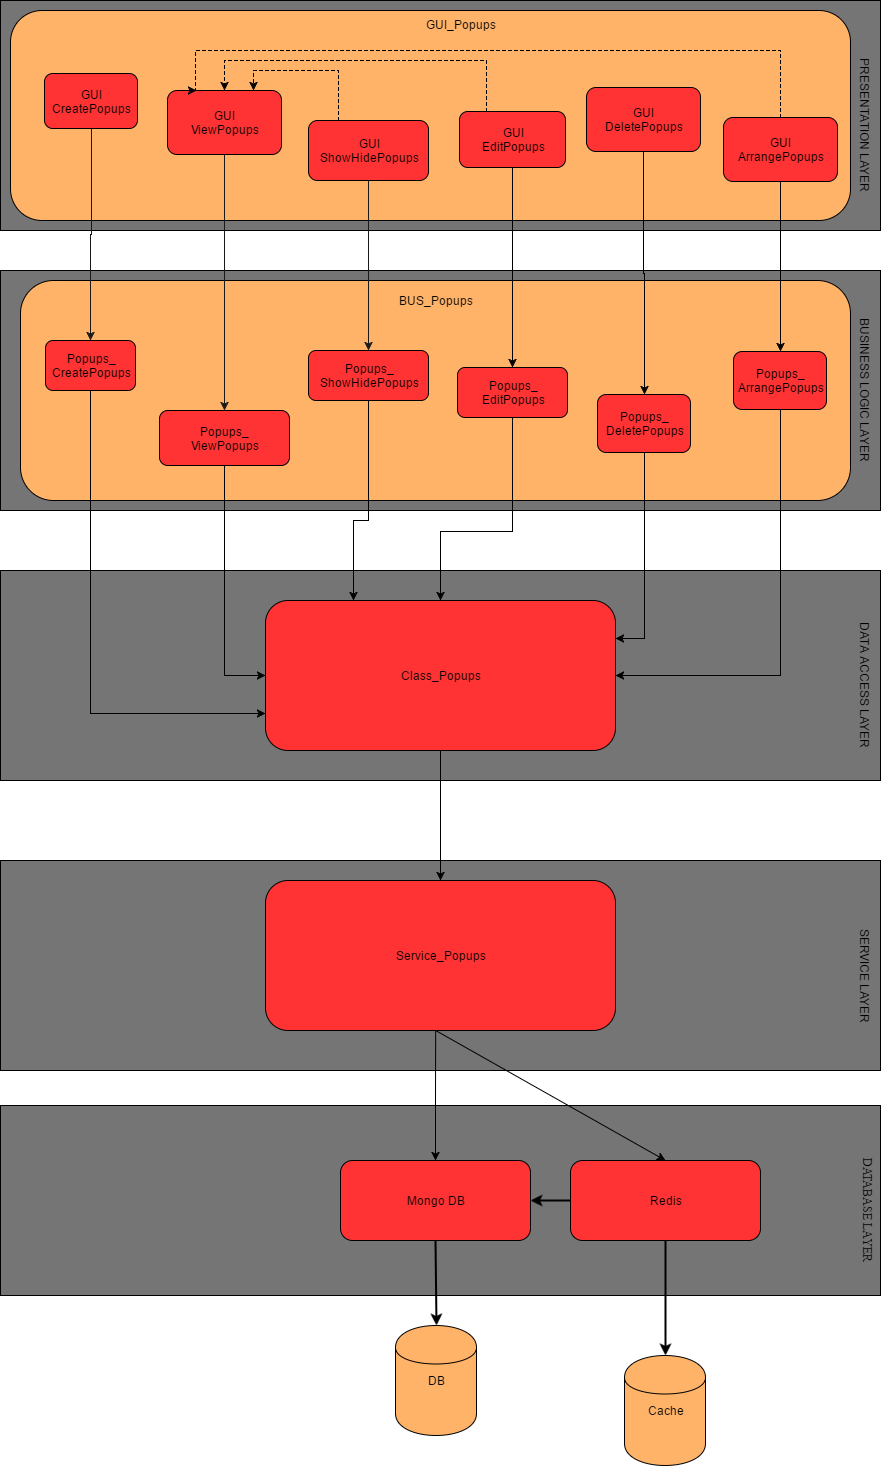

The diagram above was exported from draw.io. Its source (the exported page's mxGraphModel, read from the mxfile embedded in the PNG):
<mxGraphModel dx="872" dy="493" grid="1" gridSize="10" guides="1" tooltips="1" connect="1" arrows="1" fold="1" page="1" pageScale="1" pageWidth="850" pageHeight="1100" background="#ffffff" math="0" shadow="0">
  <root>
    <mxCell id="0" />
    <mxCell id="1" parent="0" />
    <mxCell id="251" value="" style="whiteSpace=wrap;html=1;fillColor=#757575;" parent="1" vertex="1">
      <mxGeometry x="360" y="880" width="880" height="210" as="geometry" />
    </mxCell>
    <mxCell id="185" value="" style="whiteSpace=wrap;html=1;fillColor=#757575;" parent="1" vertex="1">
      <mxGeometry x="360" y="1125" width="880" height="190" as="geometry" />
    </mxCell>
    <mxCell id="2" value="" style="whiteSpace=wrap;html=1;fillColor=#757575;" parent="1" vertex="1">
      <mxGeometry x="360" y="20" width="880" height="230" as="geometry" />
    </mxCell>
    <mxCell id="4" value="&lt;div&gt;&lt;br&gt;&lt;/div&gt;&lt;div&gt;&lt;br&gt;&lt;/div&gt;&lt;div&gt;&lt;br&gt;&lt;/div&gt;&lt;div&gt;&lt;br&gt;&lt;/div&gt;&lt;div&gt;&lt;br&gt;&lt;/div&gt;&lt;div&gt;&lt;br&gt;&lt;/div&gt;&lt;div&gt;&lt;br&gt;&lt;/div&gt;&lt;div&gt;&lt;br&gt;&lt;/div&gt;&lt;div&gt;&lt;br&gt;&lt;/div&gt;&lt;div&gt;&lt;br&gt;&lt;/div&gt;" style="rounded=1;whiteSpace=wrap;html=1;fillColor=#FFB369;" parent="1" vertex="1">
      <mxGeometry x="370" y="30" width="840" height="210" as="geometry" />
    </mxCell>
    <mxCell id="35" value="" style="whiteSpace=wrap;html=1;fillColor=#757575;" parent="1" vertex="1">
      <mxGeometry x="360" y="590" width="880" height="210" as="geometry" />
    </mxCell>
    <mxCell id="22" value="" style="whiteSpace=wrap;html=1;fillColor=#757575;" parent="1" vertex="1">
      <mxGeometry x="360" y="290" width="880" height="240" as="geometry" />
    </mxCell>
    <mxCell id="23" value="&lt;div&gt;&lt;br&gt;&lt;/div&gt;" style="rounded=1;whiteSpace=wrap;html=1;fillColor=#FFB369;" parent="1" vertex="1">
      <mxGeometry x="380" y="300" width="830" height="220" as="geometry" />
    </mxCell>
    <mxCell id="198" style="edgeStyle=orthogonalEdgeStyle;rounded=0;html=1;exitX=0.5;exitY=1;entryX=0.5;entryY=0;jettySize=auto;orthogonalLoop=1;" parent="1" target="187" edge="1">
      <mxGeometry relative="1" as="geometry">
        <mxPoint x="795.1764705882354" y="1050" as="sourcePoint" />
      </mxGeometry>
    </mxCell>
    <mxCell id="261" style="edgeStyle=orthogonalEdgeStyle;rounded=0;html=1;exitX=0.5;exitY=1;entryX=0.5;entryY=0;jettySize=auto;orthogonalLoop=1;strokeColor=#000000;fontColor=#000000;" parent="1" source="75" target="254" edge="1">
      <mxGeometry relative="1" as="geometry" />
    </mxCell>
    <mxCell id="75" value="&lt;div&gt;Class_Popups&lt;/div&gt;" style="rounded=1;whiteSpace=wrap;html=1;fillColor=#FF3333;" parent="1" vertex="1">
      <mxGeometry x="625" y="620" width="350" height="150" as="geometry" />
    </mxCell>
    <mxCell id="116" value="BUSINESS LOGIC LAYER" style="text;html=1;strokeColor=none;fillColor=none;align=center;verticalAlign=middle;whiteSpace=wrap;rotation=90;" parent="1" vertex="1">
      <mxGeometry x="1140" y="400" width="170" height="20" as="geometry" />
    </mxCell>
    <mxCell id="117" value="DATA ACCESS LAYER" style="text;html=1;strokeColor=none;fillColor=none;align=center;verticalAlign=middle;whiteSpace=wrap;rotation=90;" parent="1" vertex="1">
      <mxGeometry x="1140" y="695" width="170" height="20" as="geometry" />
    </mxCell>
    <mxCell id="151" style="edgeStyle=orthogonalEdgeStyle;rounded=0;html=1;exitX=0.5;exitY=1;entryX=0.5;entryY=0;startArrow=none;startFill=0;jettySize=auto;orthogonalLoop=1;strokeColor=#191919;" parent="1" source="121" target="143" edge="1">
      <mxGeometry relative="1" as="geometry" />
    </mxCell>
    <mxCell id="153" style="edgeStyle=orthogonalEdgeStyle;rounded=0;html=1;exitX=0.5;exitY=1;entryX=0.5;entryY=0;startArrow=none;startFill=0;jettySize=auto;orthogonalLoop=1;strokeColor=#191919;" parent="1" source="123" target="145" edge="1">
      <mxGeometry relative="1" as="geometry" />
    </mxCell>
    <mxCell id="152" style="edgeStyle=orthogonalEdgeStyle;rounded=0;html=1;exitX=0.5;exitY=1;entryX=0.5;entryY=0;startArrow=none;startFill=0;jettySize=auto;orthogonalLoop=1;strokeColor=#191919;" parent="1" source="124" target="144" edge="1">
      <mxGeometry relative="1" as="geometry" />
    </mxCell>
    <mxCell id="255" style="edgeStyle=orthogonalEdgeStyle;rounded=0;html=1;exitX=0.5;exitY=1;entryX=0;entryY=0.75;jettySize=auto;orthogonalLoop=1;strokeColor=#000000;fontColor=#000000;" parent="1" source="143" target="75" edge="1">
      <mxGeometry relative="1" as="geometry" />
    </mxCell>
    <mxCell id="143" value="Popups_&lt;div&gt;CreatePopups&lt;/div&gt;" style="rounded=1;whiteSpace=wrap;html=1;fillColor=#FF3333;" parent="1" vertex="1">
      <mxGeometry x="405" y="360" width="90" height="50" as="geometry" />
    </mxCell>
    <mxCell id="256" style="edgeStyle=orthogonalEdgeStyle;rounded=0;html=1;exitX=0.5;exitY=1;entryX=0;entryY=0.5;jettySize=auto;orthogonalLoop=1;strokeColor=#000000;fontColor=#000000;" parent="1" source="144" target="75" edge="1">
      <mxGeometry relative="1" as="geometry" />
    </mxCell>
    <mxCell id="144" value="Popups_&lt;div&gt;ViewPopups&lt;/div&gt;" style="rounded=1;whiteSpace=wrap;html=1;fillColor=#FF3333;" parent="1" vertex="1">
      <mxGeometry x="519" y="430" width="130" height="55" as="geometry" />
    </mxCell>
    <mxCell id="257" style="edgeStyle=orthogonalEdgeStyle;rounded=0;html=1;exitX=0.5;exitY=1;entryX=0.25;entryY=0;jettySize=auto;orthogonalLoop=1;strokeColor=#000000;fontColor=#000000;" parent="1" source="145" target="75" edge="1">
      <mxGeometry relative="1" as="geometry">
        <Array as="points">
          <mxPoint x="728" y="540" />
          <mxPoint x="713" y="540" />
        </Array>
      </mxGeometry>
    </mxCell>
    <mxCell id="145" value="Popups_&lt;div&gt;ShowHidePopups&lt;/div&gt;" style="rounded=1;whiteSpace=wrap;html=1;fillColor=#FF3333;" parent="1" vertex="1">
      <mxGeometry x="668" y="370" width="120" height="50" as="geometry" />
    </mxCell>
    <mxCell id="115" value="PRESENTATION LAYER" style="text;html=1;strokeColor=none;fillColor=none;align=center;verticalAlign=middle;whiteSpace=wrap;rotation=90;" parent="1" vertex="1">
      <mxGeometry x="1140" y="135" width="170" height="20" as="geometry" />
    </mxCell>
    <mxCell id="121" value="GUI&lt;div&gt;CreatePopups&lt;/div&gt;" style="rounded=1;whiteSpace=wrap;html=1;fillColor=#FF3333;" parent="1" vertex="1">
      <mxGeometry x="404" y="93" width="93" height="55" as="geometry" />
    </mxCell>
    <mxCell id="248" style="edgeStyle=orthogonalEdgeStyle;rounded=0;html=1;exitX=0.25;exitY=0;entryX=0.75;entryY=0;jettySize=auto;orthogonalLoop=1;dashed=1;" parent="1" source="123" target="124" edge="1">
      <mxGeometry relative="1" as="geometry" />
    </mxCell>
    <mxCell id="123" value="GUI&lt;div&gt;ShowHidePopups&lt;/div&gt;" style="rounded=1;whiteSpace=wrap;html=1;fillColor=#FF3333;" parent="1" vertex="1">
      <mxGeometry x="668" y="140" width="120" height="60" as="geometry" />
    </mxCell>
    <mxCell id="124" value="GUI&lt;div&gt;ViewPopups&lt;/div&gt;" style="rounded=1;whiteSpace=wrap;html=1;fillColor=#FF3333;" parent="1" vertex="1">
      <mxGeometry x="527" y="110" width="114" height="64" as="geometry" />
    </mxCell>
    <mxCell id="170" style="edgeStyle=orthogonalEdgeStyle;rounded=0;html=1;exitX=0.5;exitY=1;entryX=0.5;entryY=0;jettySize=auto;orthogonalLoop=1;" parent="1" source="159" target="168" edge="1">
      <mxGeometry relative="1" as="geometry" />
    </mxCell>
    <mxCell id="249" style="edgeStyle=orthogonalEdgeStyle;rounded=0;html=1;exitX=0.25;exitY=0;entryX=0.5;entryY=0;dashed=1;jettySize=auto;orthogonalLoop=1;" parent="1" source="159" target="124" edge="1">
      <mxGeometry relative="1" as="geometry">
        <Array as="points">
          <mxPoint x="846" y="80" />
          <mxPoint x="584" y="80" />
        </Array>
      </mxGeometry>
    </mxCell>
    <mxCell id="159" value="GUI&lt;div&gt;EditPopups&lt;/div&gt;" style="rounded=1;whiteSpace=wrap;html=1;fillColor=#FF3333;" parent="1" vertex="1">
      <mxGeometry x="819" y="131" width="106" height="56" as="geometry" />
    </mxCell>
    <mxCell id="258" style="edgeStyle=orthogonalEdgeStyle;rounded=0;html=1;exitX=0.5;exitY=1;entryX=0.5;entryY=0;jettySize=auto;orthogonalLoop=1;strokeColor=#000000;fontColor=#000000;" parent="1" source="168" target="75" edge="1">
      <mxGeometry relative="1" as="geometry">
        <Array as="points">
          <mxPoint x="872" y="551" />
          <mxPoint x="800" y="551" />
        </Array>
      </mxGeometry>
    </mxCell>
    <mxCell id="168" value="Popups_&lt;div&gt;EditPopups&lt;/div&gt;" style="rounded=1;whiteSpace=wrap;html=1;fillColor=#FF3333;" parent="1" vertex="1">
      <mxGeometry x="817" y="387" width="110" height="50" as="geometry" />
    </mxCell>
    <mxCell id="186" value="&lt;div&gt;Redis&lt;/div&gt;" style="rounded=1;whiteSpace=wrap;html=1;fillColor=#FF3333;" parent="1" vertex="1">
      <mxGeometry x="930" y="1180" width="190" height="80" as="geometry" />
    </mxCell>
    <mxCell id="187" value="Mongo DB" style="rounded=1;whiteSpace=wrap;html=1;fillColor=#FF3333;" parent="1" vertex="1">
      <mxGeometry x="700" y="1180" width="190" height="80" as="geometry" />
    </mxCell>
    <mxCell id="188" value="DB" style="shape=cylinder;whiteSpace=wrap;html=1;fillColor=#FFB369;" parent="1" vertex="1">
      <mxGeometry x="755" y="1345" width="81" height="110" as="geometry" />
    </mxCell>
    <mxCell id="189" value="Cache" style="shape=cylinder;whiteSpace=wrap;html=1;fillColor=#FFB369;" parent="1" vertex="1">
      <mxGeometry x="984" y="1375" width="81" height="110" as="geometry" />
    </mxCell>
    <mxCell id="193" value="" style="endArrow=classic;html=1;exitX=0.5;exitY=1;entryX=0.5;entryY=0;strokeWidth=2;" parent="1" source="186" target="189" edge="1">
      <mxGeometry x="1025" y="1260" width="50" height="50" as="geometry">
        <mxPoint x="1025" y="1260" as="sourcePoint" />
        <mxPoint x="1025" y="1375" as="targetPoint" />
      </mxGeometry>
    </mxCell>
    <mxCell id="194" value="" style="endArrow=classic;html=1;exitX=0.5;exitY=1;entryX=0.5;entryY=0;strokeWidth=2;" parent="1" source="187" target="188" edge="1">
      <mxGeometry x="795" y="1260" width="50" height="50" as="geometry">
        <mxPoint x="795" y="1260" as="sourcePoint" />
        <mxPoint x="795" y="1345" as="targetPoint" />
      </mxGeometry>
    </mxCell>
    <mxCell id="196" value="" style="endArrow=classic;html=1;entryX=1;entryY=0.5;exitX=0;exitY=0.5;strokeWidth=2;" parent="1" source="186" target="187" edge="1">
      <mxGeometry x="890.3333333333335" y="1219.6666666666667" width="50" height="50" as="geometry">
        <mxPoint x="745" y="1270" as="sourcePoint" />
        <mxPoint x="795" y="1220" as="targetPoint" />
      </mxGeometry>
    </mxCell>
    <mxCell id="197" value="&lt;font face=&quot;Times New Roman&quot; style=&quot;font-size: 12px&quot;&gt;DATABASE LAYER&lt;/font&gt;" style="text;html=1;strokeColor=none;fillColor=none;align=center;verticalAlign=middle;whiteSpace=wrap;rotation=90;" parent="1" vertex="1">
      <mxGeometry x="1145" y="1220" width="165" height="20" as="geometry" />
    </mxCell>
    <mxCell id="221" value="" style="endArrow=classic;html=1;exitX=0.5;exitY=1;entryX=0.5;entryY=0;" parent="1" target="186" edge="1">
      <mxGeometry x="408" y="1060" width="50" height="50" as="geometry">
        <mxPoint x="795.1764705882354" y="1050" as="sourcePoint" />
        <mxPoint x="408" y="1190" as="targetPoint" />
      </mxGeometry>
    </mxCell>
    <mxCell id="222" value="GUI_Popups" style="text;html=1;strokeColor=none;fillColor=none;align=center;verticalAlign=middle;whiteSpace=wrap;" parent="1" vertex="1">
      <mxGeometry x="800" y="34" width="40" height="20" as="geometry" />
    </mxCell>
    <mxCell id="233" style="edgeStyle=orthogonalEdgeStyle;rounded=0;html=1;exitX=0.5;exitY=1;entryX=0.5;entryY=0;jettySize=auto;orthogonalLoop=1;" parent="1" source="228" target="230" edge="1">
      <mxGeometry relative="1" as="geometry" />
    </mxCell>
    <mxCell id="228" value="GUI&lt;div&gt;DeletePopups&lt;/div&gt;" style="rounded=1;whiteSpace=wrap;html=1;fillColor=#FF3333;" parent="1" vertex="1">
      <mxGeometry x="946" y="107" width="114" height="64" as="geometry" />
    </mxCell>
    <mxCell id="259" style="edgeStyle=orthogonalEdgeStyle;rounded=0;html=1;exitX=0.5;exitY=1;entryX=1;entryY=0.25;jettySize=auto;orthogonalLoop=1;strokeColor=#000000;fontColor=#000000;" parent="1" source="230" target="75" edge="1">
      <mxGeometry relative="1" as="geometry" />
    </mxCell>
    <mxCell id="230" value="Popups_&lt;div&gt;DeletePopups&lt;/div&gt;" style="rounded=1;whiteSpace=wrap;html=1;fillColor=#FF3333;" parent="1" vertex="1">
      <mxGeometry x="957" y="414" width="93" height="58" as="geometry" />
    </mxCell>
    <mxCell id="246" style="edgeStyle=orthogonalEdgeStyle;rounded=0;html=1;exitX=0.5;exitY=1;entryX=0.5;entryY=0;jettySize=auto;orthogonalLoop=1;" parent="1" source="244" target="245" edge="1">
      <mxGeometry relative="1" as="geometry" />
    </mxCell>
    <mxCell id="250" style="edgeStyle=orthogonalEdgeStyle;rounded=0;html=1;exitX=0.5;exitY=0;entryX=0.25;entryY=0;dashed=1;jettySize=auto;orthogonalLoop=1;" parent="1" source="244" target="124" edge="1">
      <mxGeometry relative="1" as="geometry">
        <Array as="points">
          <mxPoint x="1140" y="70" />
          <mxPoint x="555" y="70" />
        </Array>
      </mxGeometry>
    </mxCell>
    <mxCell id="244" value="GUI&lt;div&gt;ArrangePopups&lt;/div&gt;" style="rounded=1;whiteSpace=wrap;html=1;fillColor=#FF3333;" parent="1" vertex="1">
      <mxGeometry x="1083" y="137" width="114" height="64" as="geometry" />
    </mxCell>
    <mxCell id="260" style="edgeStyle=orthogonalEdgeStyle;rounded=0;html=1;exitX=0.5;exitY=1;entryX=1;entryY=0.5;jettySize=auto;orthogonalLoop=1;strokeColor=#000000;fontColor=#000000;" parent="1" source="245" target="75" edge="1">
      <mxGeometry relative="1" as="geometry" />
    </mxCell>
    <mxCell id="245" value="Popups_&lt;div&gt;ArrangePopups&lt;/div&gt;" style="rounded=1;whiteSpace=wrap;html=1;fillColor=#FF3333;" parent="1" vertex="1">
      <mxGeometry x="1093" y="371" width="93" height="58" as="geometry" />
    </mxCell>
    <mxCell id="253" value="SERVICE LAYER" style="text;html=1;strokeColor=none;fillColor=none;align=center;verticalAlign=middle;whiteSpace=wrap;rotation=90;" parent="1" vertex="1">
      <mxGeometry x="1140" y="985" width="170" height="20" as="geometry" />
    </mxCell>
    <mxCell id="254" value="&lt;div&gt;Service_Popups&lt;/div&gt;" style="rounded=1;whiteSpace=wrap;html=1;fillColor=#FF3333;" parent="1" vertex="1">
      <mxGeometry x="625" y="900" width="350" height="150" as="geometry" />
    </mxCell>
    <mxCell id="262" value="BUS_Popups" style="text;html=1;strokeColor=none;fillColor=none;align=center;verticalAlign=middle;whiteSpace=wrap;fontColor=#000000;" parent="1" vertex="1">
      <mxGeometry x="775" y="310" width="40" height="20" as="geometry" />
    </mxCell>
  </root>
</mxGraphModel>